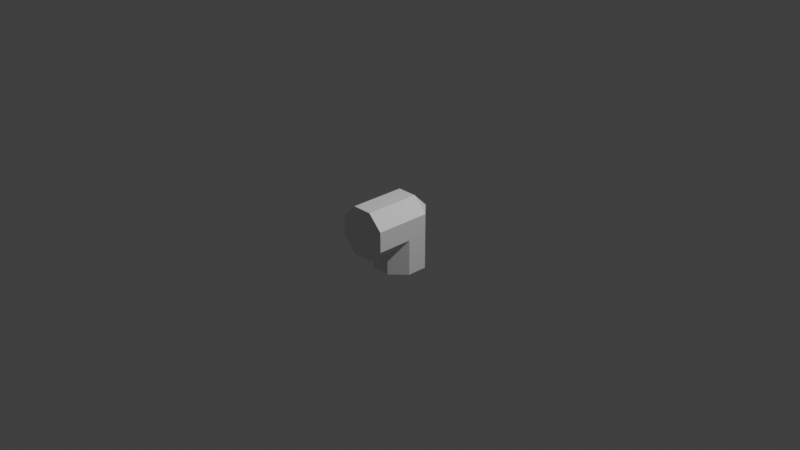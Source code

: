 # Source: concrete_pillar_L_junction.blend  (saved by Blender 3.3.6; exported with 4.5.12 LTS)
import bpy
from mathutils import Matrix  # noqa: F401  (used for matrix-valued properties, if any)

bpy.ops.wm.read_factory_settings(use_empty=True)
scene = bpy.context.scene
scene.name = 'Scene'

# ---- collections
col_collection = bpy.data.collections.new('Collection'); scene.collection.children.link(col_collection)

# ---- world
world_world = bpy.data.worlds.new('World'); scene.world = world_world
world_world.use_nodes = True; world_world.node_tree.nodes.clear()
_N = world_world.node_tree.nodes; _L = world_world.node_tree.links
n0 = _N.new('ShaderNodeOutputWorld'); n0.name = 'World Output'; n0.location = (300, 300)
n1 = _N.new('ShaderNodeBackground'); n1.name = 'Background'; n1.location = (10, 300)
n1.inputs[0].default_value = (0.05088, 0.05088, 0.05088, 1.0)
_L.new(n1.outputs[0], n0.inputs[0])
n0.is_active_output = True
world_world.color = (0.05088, 0.05088, 0.05088)
world_world.use_sun_shadow = False
world_world.sun_shadow_jitter_overblur = 0.0

# ---- cameras
cam_camera = bpy.data.cameras.new('Camera')
cam_camera.clip_end = 100.0
cam_camera.ortho_scale = 7.314

# ---- lights
light_light = bpy.data.lights.new('Light', 'POINT')
light_light.transmission_factor = 0.0
light_light.energy = 1000.0
light_light.shadow_soft_size = 0.1
light_light.shadow_maximum_resolution = 0.006
light_light.use_absolute_resolution = True

# ---- meshes
me_cylinder_004 = bpy.data.meshes.new('Cylinder.004')
me_cylinder_004.from_pydata([(-0.1099, 0.2654, -0.5), (0.1099, 0.2654, -0.5), (0.2654, 0.1099, -0.5), (0.2654, -0.1099, -0.5), (0.1099, -0.2654, -0.5), (-0.1099, -0.2654, -0.5), (-0.2654, -0.1099, -0.5), (-0.2654, 0.1099, -0.5), (-0.1099, 0.2654, 0.1099), (0.1099, 0.2654, 0.1099), (0.1099, 0.2654, -0.1099), (-0.1099, 0.2654, -0.1099), (-0.1099, -0.5, 0.2654), (0.1099, -0.5, 0.2654), (0.2654, -0.5, 0.1099), (0.2654, -0.5, -0.1099), (0.1099, -0.5, -0.2654), (-0.1099, -0.5, -0.2654), (-0.2654, -0.5, -0.1099), (-0.2654, -0.5, 0.1099), (-0.1099, -0.1099, 0.2654), (0.1099, -0.1099, 0.2654), (0.2654, -0.1099, 0.1099), (0.2654, -0.1099, -0.1099), (-0.2654, -0.1099, -0.1099), (-0.2654, -0.1099, 0.1099), (0.1099, 0.1099, 0.2654), (0.2654, 0.1099, 0.1099), (0.2654, 0.1099, -0.1099), (-0.2654, 0.1099, -0.1099), (-0.2654, 0.1099, 0.1099), (-0.1099, 0.1099, 0.2654), (0.1099, 0.2654, -0.2654), (0.2654, 0.1099, -0.2654), (0.2654, -0.1099, -0.2654), (0.1099, -0.2654, -0.2654), (-0.1099, -0.2654, -0.2654), (-0.2654, -0.1099, -0.2654), (-0.2654, 0.1099, -0.2654), (-0.1099, 0.2654, -0.2654), (-0.1099, -0.2654, 0.2654), (0.1099, -0.2654, 0.2654), (0.2654, -0.2654, 0.1099), (0.2654, -0.2654, -0.1099), (0.1099, -0.2654, -0.2654), (-0.1099, -0.2654, -0.2654), (-0.2654, -0.2654, -0.1099), (-0.2654, -0.2654, 0.1099), (0.1099, 0.1877, 0.1877), (-0.1099, 0.1877, 0.1877)], [], [(0, 1, 2, 3, 4, 5, 6, 7), (11, 8, 9, 10), (39, 11, 10, 32), (40, 12, 13, 41), (41, 13, 14, 42), (42, 14, 15, 43), (43, 15, 16, 44), (44, 16, 17, 45), (45, 17, 18, 46), (13, 12, 19, 18, 17, 16, 15, 14), (46, 18, 19, 47), (47, 19, 12, 40), (30, 25, 20, 31), (24, 25, 30), (27, 22, 23), (26, 21, 22, 27), (31, 20, 21, 26), (30, 31, 49), (48, 49, 31, 26), (27, 9, 48), (7, 38, 39, 0), (6, 37, 38, 7), (5, 36, 37, 6), (4, 35, 36, 5), (3, 34, 35, 4), (2, 33, 34, 3), (1, 32, 33, 2), (0, 39, 32, 1), (25, 47, 40, 20), (24, 46, 47, 25), (45, 46, 24), (23, 43, 44), (22, 42, 43, 23), (21, 41, 42, 22), (20, 40, 41, 21), (11, 39, 38, 29), (8, 11, 29, 30), (29, 38, 37, 24), (24, 37, 45), (34, 23, 44), (33, 28, 23, 34), (33, 32, 10, 28), (10, 9, 27, 28), (28, 27, 23), (29, 24, 30), (9, 8, 49, 48), (26, 27, 48), (8, 30, 49)])
_uv = me_cylinder_004.uv_layers.new(name='UVMap')
_uv.uv.foreach_set('vector', [0.7989, 0.2949, 0.7149, 0.3789, 0.5961, 0.3789, 0.5121, 0.2949, 0.5121, 0.1761, 0.5961, 0.09208, 0.7149, 0.09208, 0.7989, 0.1761, 0.8722, 0.7946, 0.8675, 0.9021, 0.7667, 0.9075, 0.7569, 0.798, 0.8724, 0.7116, 0.8722, 0.7946, 0.7569, 0.798, 0.7517, 0.7135, 0.7497, 0.7102, 0.7458, 0.5779, 0.8709, 0.5779, 0.8703, 0.7079, 0.8703, 0.7079, 0.8709, 0.5779, 0.993, 0.5809, 0.9899, 0.7112, 0.5973, 0.8667, 0.5973, 0.9934, 0.4785, 0.9934, 0.4785, 0.8667, 0.4785, 0.8667, 0.4785, 0.9934, 0.3598, 0.9934, 0.3598, 0.8667, 0.3598, 0.8667, 0.3598, 0.9934, 0.241, 0.9934, 0.241, 0.8667, 0.241, 0.8667, 0.241, 0.9934, 0.1222, 0.9934, 0.1222, 0.8667, 0.5121, 0.2949, 0.4281, 0.3789, 0.3093, 0.3789, 0.2253, 0.2949, 0.2253, 0.1761, 0.3093, 0.09208, 0.4281, 0.09208, 0.5121, 0.1761, 0.1222, 0.8667, 0.1222, 0.9934, 0.00339, 0.9934, 0.00339, 0.8667, 0.6238, 0.7185, 0.6179, 0.5825, 0.7458, 0.5779, 0.7497, 0.7102, 0.6545, 0.9369, 0.6312, 0.8089, 0.7549, 0.7945, 0.7651, 0.9039, 0.1222, 0.7827, 0.00339, 0.7827, 0.00339, 0.6639, 0.5973, 0.6639, 0.5973, 0.7827, 0.4785, 0.7827, 0.8657, 0.8982, 0.8702, 0.7909, 0.9864, 0.7964, 0.9764, 0.915, 0.7651, 0.9039, 0.7549, 0.7945, 0.8702, 0.7909, 0.8657, 0.8982, 0.6545, 0.9369, 0.7651, 0.9039, 0.7611, 0.9616, 0.878, 0.9513, 0.7611, 0.9616, 0.7651, 0.9039, 0.8657, 0.8982, 0.6554, 0.9402, 0.7667, 0.9075, 0.7624, 0.9654, 0.9952, 0.5846, 0.992, 0.7149, 0.8724, 0.7116, 0.8731, 0.5817, 0.4785, 0.9934, 0.4785, 0.8667, 0.5973, 0.8667, 0.5973, 0.9934, 0.3598, 0.9934, 0.3598, 0.8667, 0.4785, 0.8667, 0.4785, 0.9934, 0.241, 0.9934, 0.241, 0.8667, 0.3598, 0.8667, 0.3598, 0.9934, 0.1222, 0.9934, 0.1222, 0.8667, 0.241, 0.8667, 0.241, 0.9934, 0.00339, 0.9934, 0.00339, 0.8667, 0.1222, 0.8667, 0.1222, 0.9934, 0.7482, 0.5817, 0.7517, 0.7135, 0.6268, 0.7211, 0.6213, 0.586, 0.8731, 0.5817, 0.8724, 0.7116, 0.7517, 0.7135, 0.7482, 0.5817, 0.6312, 0.8089, 0.6238, 0.7185, 0.7497, 0.7102, 0.7549, 0.7945, 0.1222, 0.7827, 0.1222, 0.8667, 0.00339, 0.8667, 0.00339, 0.7827, 0.241, 0.8667, 0.1222, 0.8667, 0.1222, 0.7827, 0.4785, 0.7827, 0.4785, 0.8667, 0.3598, 0.8667, 0.5973, 0.7827, 0.5973, 0.8667, 0.4785, 0.8667, 0.4785, 0.7827, 0.8702, 0.7909, 0.8703, 0.7079, 0.9899, 0.7112, 0.9864, 0.7964, 0.7549, 0.7945, 0.7497, 0.7102, 0.8703, 0.7079, 0.8702, 0.7909, 0.8722, 0.7946, 0.8724, 0.7116, 0.992, 0.7149, 0.9886, 0.8002, 0.8675, 0.9021, 0.8722, 0.7946, 0.9886, 0.8002, 0.9784, 0.9191, 0.5973, 0.7827, 0.5973, 0.8667, 0.4785, 0.8667, 0.4785, 0.7827, 0.4785, 0.7827, 0.4785, 0.8667, 0.3598, 0.8667, 0.1222, 0.8667, 0.1222, 0.7827, 0.241, 0.8667, 0.00339, 0.8667, 0.00339, 0.7827, 0.1222, 0.7827, 0.1222, 0.8667, 0.6268, 0.7211, 0.7517, 0.7135, 0.7569, 0.798, 0.6326, 0.8115, 0.7569, 0.798, 0.7667, 0.9075, 0.6554, 0.9402, 0.6326, 0.8115, 0.00339, 0.7827, 0.00339, 0.6639, 0.1222, 0.7827, 0.5973, 0.7827, 0.4785, 0.7827, 0.5973, 0.6639, 0.7667, 0.9075, 0.8675, 0.9021, 0.8797, 0.9554, 0.7624, 0.9654, 0.8657, 0.8982, 0.9764, 0.915, 0.878, 0.9513, 0.8675, 0.9021, 0.9784, 0.9191, 0.8797, 0.9554])
me_cylinder_004.update()

# ---- objects
ob_light = bpy.data.objects.new('Light', light_light)
ob_camera = bpy.data.objects.new('Camera', cam_camera)
ob_cylinder_003 = bpy.data.objects.new('Cylinder.003', me_cylinder_004)

# ---- transforms, parenting, visibility, modifiers, constraints
ob_light.location = (4.076, 1.005, 5.904)
ob_light.rotation_euler = (0.6503, 0.05522, 1.866)
ob_light.lock_rotations_4d = False
ob_light.empty_display_type = 'ARROWS'
ob_light.color = (0.0, 0.0, 0.0, 0.0)
ob_light.lineart.crease_threshold = 0.0
ob_camera.location = (7.359, -6.926, 4.958)
ob_camera.rotation_euler = (1.109, 0.0, 0.8149)
ob_camera.lock_rotations_4d = False
ob_camera.empty_display_type = 'ARROWS'
ob_camera.color = (0.0, 0.0, 0.0, 0.0)
ob_camera.display_type = 'WIRE'
ob_camera.lineart.crease_threshold = 0.0
ob_cylinder_003.location = (0.0, 0.0, 0.0)

# ---- collection membership
col_collection.objects.link(ob_light)
col_collection.objects.link(ob_camera)
col_collection.objects.link(ob_cylinder_003)

# ---- scene / render settings (as saved in the file)
scene.camera = ob_camera
scene.frame_start = 1; scene.frame_end = 250; scene.frame_set(1)
scene.render.engine = 'BLENDER_EEVEE_NEXT'
scene.cycles.sampling_pattern = 'TABULATED_SOBOL'
scene.cycles.use_light_tree = False
scene.view_settings.view_transform = 'Standard'
bpy.context.view_layer.update()
